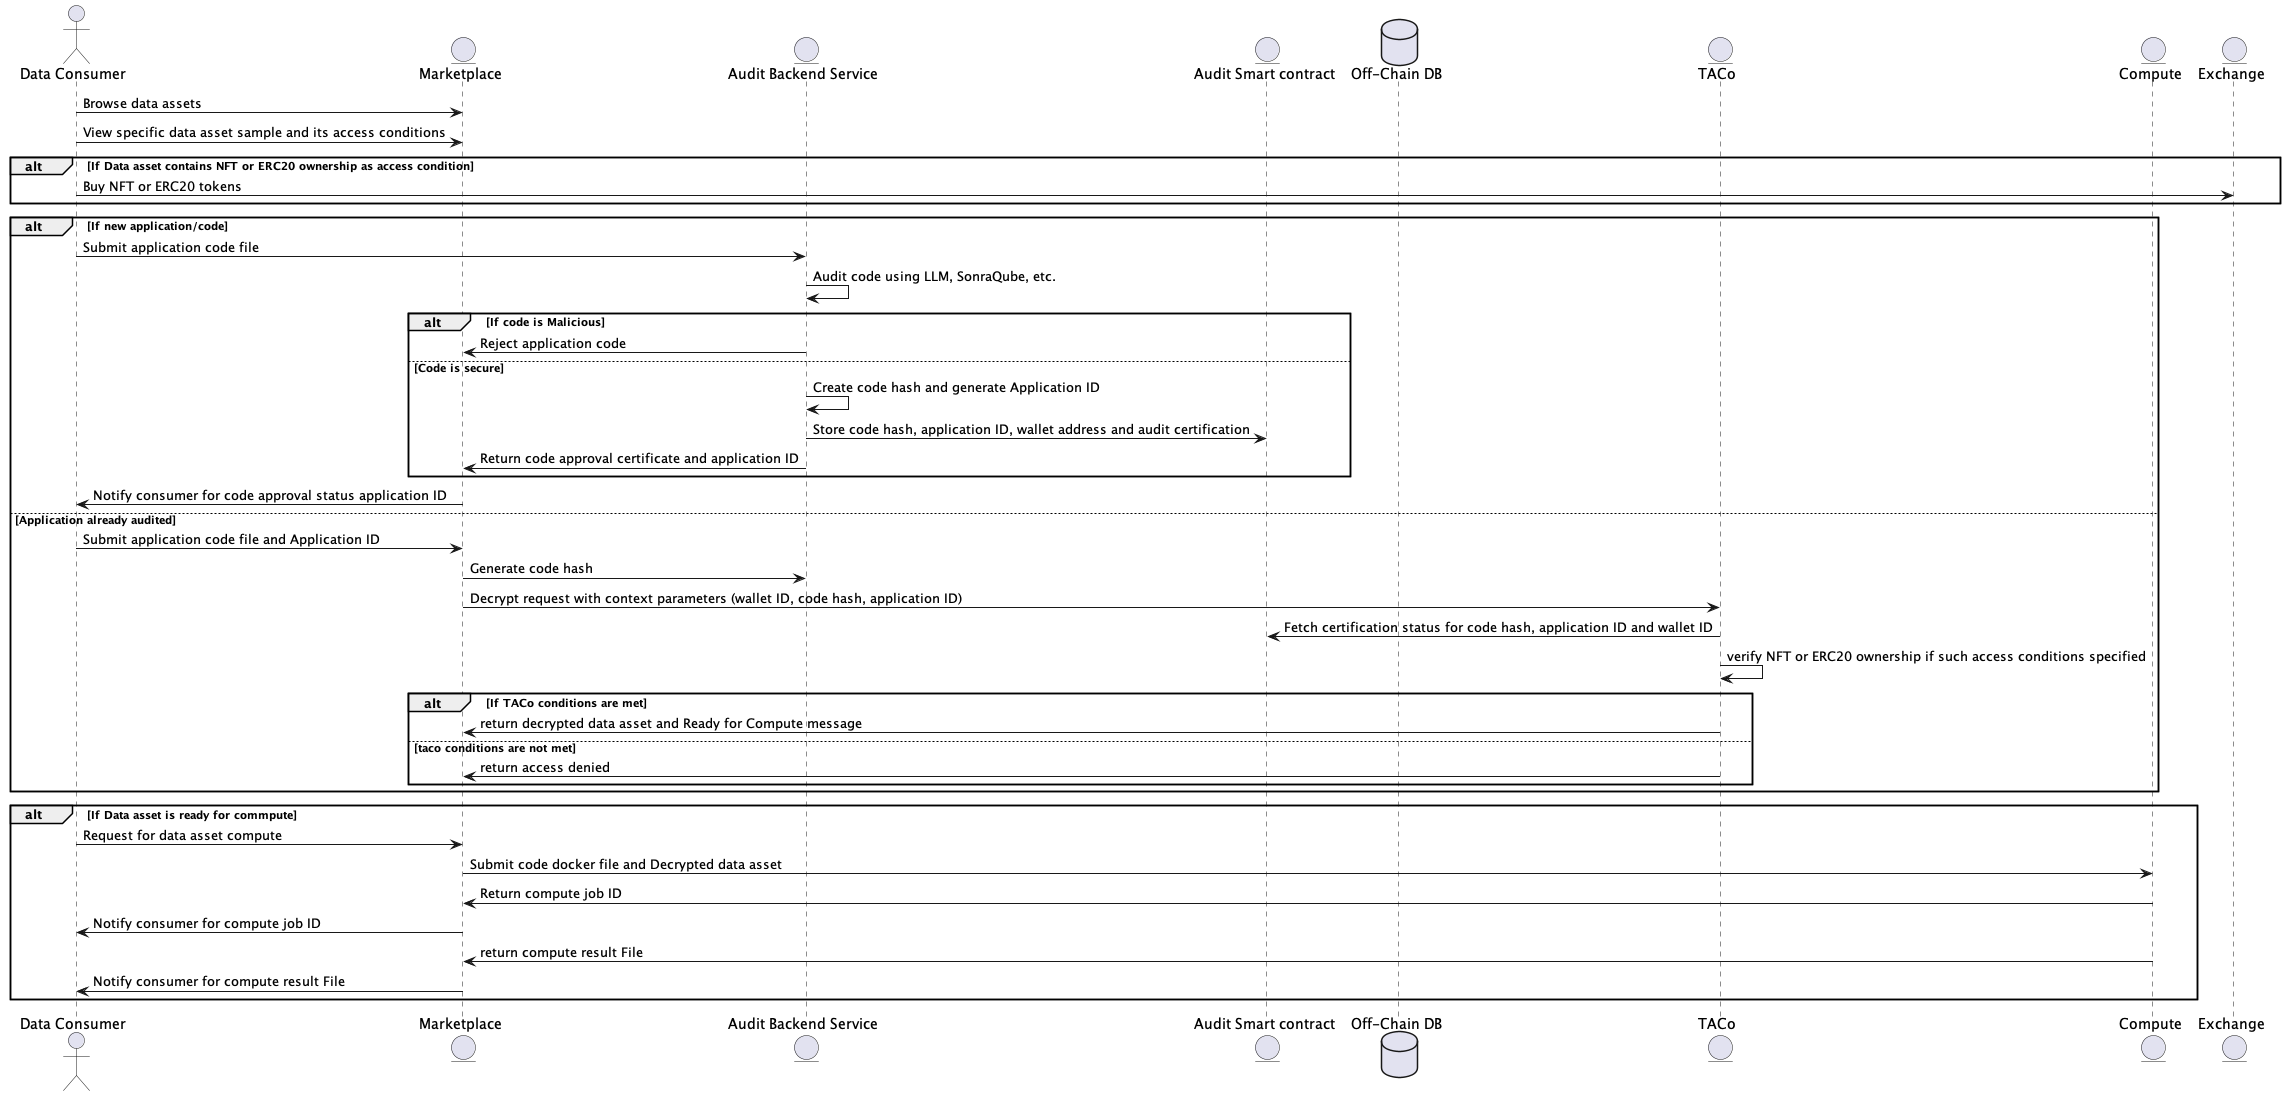

The diagram above was rendered by PlantUML. Its source (embedded in the PNG):
@startuml
actor "Data Consumer" as consumer
entity "Marketplace" as Marketplace
entity "Audit Backend Service" as audit
entity "Audit Smart contract" as auditcontract
database "Off-Chain DB" as offchaindb
entity "TACo" as taco
entity "Compute" as compute
entity "Exchange" as exchange

consumer -> Marketplace: Browse data assets
consumer -> Marketplace : View specific data asset sample and its access conditions

alt If Data asset contains NFT or ERC20 ownership as access condition
    consumer -> exchange: Buy NFT or ERC20 tokens
end

alt If new application/code
    consumer -> audit : Submit application code file
    audit -> audit : Audit code using LLM, SonraQube, etc.

    alt If code is Malicious
        audit -> Marketplace : Reject application code
    else Code is secure
        audit -> audit: Create code hash and generate Application ID
        audit -> auditcontract: Store code hash, application ID, wallet address and audit certification
        audit -> Marketplace : Return code approval certificate and application ID
    end
    Marketplace -> consumer : Notify consumer for code approval status application ID
    
else Application already audited
    consumer -> Marketplace : Submit application code file and Application ID
    Marketplace -> audit : Generate code hash
    Marketplace -> taco : Decrypt request with context parameters (wallet ID, code hash, application ID)

    taco -> auditcontract : Fetch certification status for code hash, application ID and wallet ID
    taco -> taco : verify NFT or ERC20 ownership if such access conditions specified

    alt If TACo conditions are met
        taco -> Marketplace : return decrypted data asset and Ready for Compute message
        
        
    else taco conditions are not met
        taco -> Marketplace : return access denied
    end
end

alt If Data asset is ready for commpute
    consumer -> Marketplace : Request for data asset compute
    Marketplace -> compute : Submit code docker file and Decrypted data asset
    compute -> Marketplace : Return compute job ID
    Marketplace -> consumer : Notify consumer for compute job ID
    compute -> Marketplace : return compute result File
    Marketplace -> consumer : Notify consumer for compute result File
end

@enduml